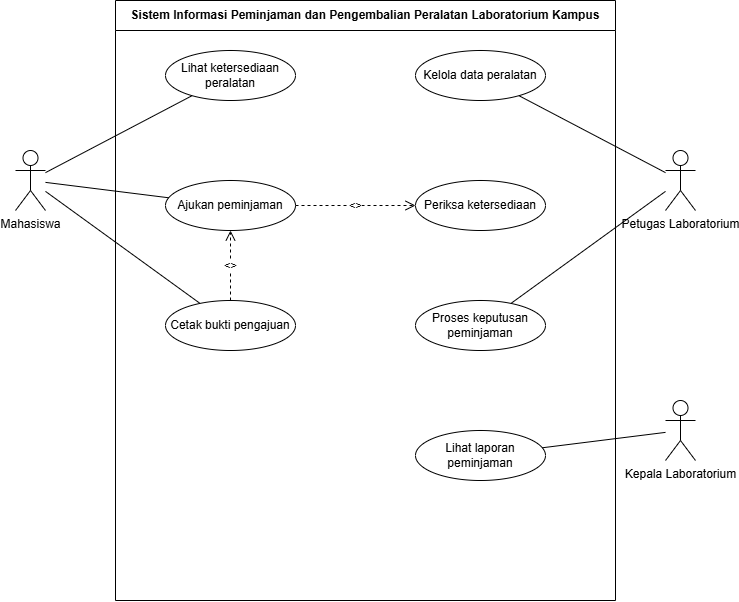

The diagram above was exported from draw.io. Its source (the exported page's mxGraphModel, read from the mxfile embedded in the PNG):
<mxGraphModel dx="1296" dy="1267" grid="1" gridSize="10" guides="1" tooltips="1" connect="1" arrows="1" fold="1" page="1" pageScale="1" pageWidth="850" pageHeight="1100" math="0" shadow="0">
  <root>
    <mxCell id="0" />
    <mxCell id="1" parent="0" />
    <mxCell id="OYasd77mjj2jXS6TQ66p-76" parent="1" style="swimlane;whiteSpace=wrap;html=1;startSize=30;fillColor=none;strokeColor=#000000;strokeWidth=1;fontStyle=1;" value="Sistem Informasi Peminjaman dan Pengembalian Peralatan Laboratorium Kampus" vertex="1">
      <mxGeometry height="600" width="500" x="1710" y="580" as="geometry" />
    </mxCell>
    <mxCell id="OYasd77mjj2jXS6TQ66p-77" parent="OYasd77mjj2jXS6TQ66p-76" style="ellipse;whiteSpace=wrap;html=1;" value="Lihat ketersediaan peralatan" vertex="1">
      <mxGeometry height="50" width="130" x="50" y="50" as="geometry" />
    </mxCell>
    <mxCell id="OYasd77mjj2jXS6TQ66p-78" parent="OYasd77mjj2jXS6TQ66p-76" style="ellipse;whiteSpace=wrap;html=1;" value="Kelola data peralatan" vertex="1">
      <mxGeometry height="50" width="130" x="300" y="50" as="geometry" />
    </mxCell>
    <mxCell id="OYasd77mjj2jXS6TQ66p-79" parent="OYasd77mjj2jXS6TQ66p-76" style="ellipse;whiteSpace=wrap;html=1;" value="Ajukan peminjaman" vertex="1">
      <mxGeometry height="50" width="130" x="50" y="180" as="geometry" />
    </mxCell>
    <mxCell id="OYasd77mjj2jXS6TQ66p-80" parent="OYasd77mjj2jXS6TQ66p-76" style="ellipse;whiteSpace=wrap;html=1;" value="Periksa ketersediaan" vertex="1">
      <mxGeometry height="50" width="130" x="300" y="180" as="geometry" />
    </mxCell>
    <mxCell id="OYasd77mjj2jXS6TQ66p-81" parent="OYasd77mjj2jXS6TQ66p-76" style="ellipse;whiteSpace=wrap;html=1;" value="Cetak bukti pengajuan" vertex="1">
      <mxGeometry height="50" width="130" x="50" y="300" as="geometry" />
    </mxCell>
    <mxCell id="OYasd77mjj2jXS6TQ66p-82" parent="OYasd77mjj2jXS6TQ66p-76" style="ellipse;whiteSpace=wrap;html=1;" value="Proses keputusan peminjaman" vertex="1">
      <mxGeometry height="50" width="130" x="300" y="300" as="geometry" />
    </mxCell>
    <mxCell id="OYasd77mjj2jXS6TQ66p-83" parent="OYasd77mjj2jXS6TQ66p-76" style="ellipse;whiteSpace=wrap;html=1;" value="Lihat laporan peminjaman" vertex="1">
      <mxGeometry height="50" width="130" x="300" y="430" as="geometry" />
    </mxCell>
    <mxCell id="OYasd77mjj2jXS6TQ66p-84" parent="1" style="shape=umlActor;verticalLabelPosition=bottom;verticalAlign=top;html=1;" value="Mahasiswa" vertex="1">
      <mxGeometry height="60" width="30" x="1610" y="730" as="geometry" />
    </mxCell>
    <mxCell id="OYasd77mjj2jXS6TQ66p-85" parent="1" style="shape=umlActor;verticalLabelPosition=bottom;verticalAlign=top;html=1;" value="Petugas Laboratorium" vertex="1">
      <mxGeometry height="60" width="30" x="2260" y="730" as="geometry" />
    </mxCell>
    <mxCell id="OYasd77mjj2jXS6TQ66p-86" parent="1" style="shape=umlActor;verticalLabelPosition=bottom;verticalAlign=top;html=1;" value="Kepala Laboratorium" vertex="1">
      <mxGeometry height="60" width="30" x="2260" y="980" as="geometry" />
    </mxCell>
    <mxCell id="OYasd77mjj2jXS6TQ66p-87" edge="1" parent="1" source="OYasd77mjj2jXS6TQ66p-84" style="endArrow=none;html=1;" target="OYasd77mjj2jXS6TQ66p-77">
      <mxGeometry relative="1" as="geometry" />
    </mxCell>
    <mxCell id="OYasd77mjj2jXS6TQ66p-88" edge="1" parent="1" source="OYasd77mjj2jXS6TQ66p-84" style="endArrow=none;html=1;" target="OYasd77mjj2jXS6TQ66p-79">
      <mxGeometry relative="1" as="geometry" />
    </mxCell>
    <mxCell id="OYasd77mjj2jXS6TQ66p-89" edge="1" parent="1" source="OYasd77mjj2jXS6TQ66p-84" style="endArrow=none;html=1;" target="OYasd77mjj2jXS6TQ66p-81">
      <mxGeometry relative="1" as="geometry" />
    </mxCell>
    <mxCell id="OYasd77mjj2jXS6TQ66p-90" edge="1" parent="1" source="OYasd77mjj2jXS6TQ66p-85" style="endArrow=none;html=1;" target="OYasd77mjj2jXS6TQ66p-78">
      <mxGeometry relative="1" as="geometry" />
    </mxCell>
    <mxCell id="OYasd77mjj2jXS6TQ66p-91" edge="1" parent="1" source="OYasd77mjj2jXS6TQ66p-85" style="endArrow=none;html=1;" target="OYasd77mjj2jXS6TQ66p-82">
      <mxGeometry relative="1" as="geometry" />
    </mxCell>
    <mxCell id="OYasd77mjj2jXS6TQ66p-92" edge="1" parent="1" source="OYasd77mjj2jXS6TQ66p-86" style="endArrow=none;html=1;" target="OYasd77mjj2jXS6TQ66p-83">
      <mxGeometry relative="1" as="geometry" />
    </mxCell>
    <mxCell id="OYasd77mjj2jXS6TQ66p-93" edge="1" parent="1" source="OYasd77mjj2jXS6TQ66p-79" style="endArrow=open;dashed=1;html=1;endSize=8;" target="OYasd77mjj2jXS6TQ66p-80" value="&lt;&lt;include&gt;&gt;">
      <mxGeometry relative="1" as="geometry" />
    </mxCell>
    <mxCell id="OYasd77mjj2jXS6TQ66p-94" edge="1" parent="1" source="OYasd77mjj2jXS6TQ66p-81" style="endArrow=open;dashed=1;html=1;endSize=8;" target="OYasd77mjj2jXS6TQ66p-79" value="&lt;&lt;extend&gt;&gt;">
      <mxGeometry relative="1" as="geometry" />
    </mxCell>
  </root>
</mxGraphModel>